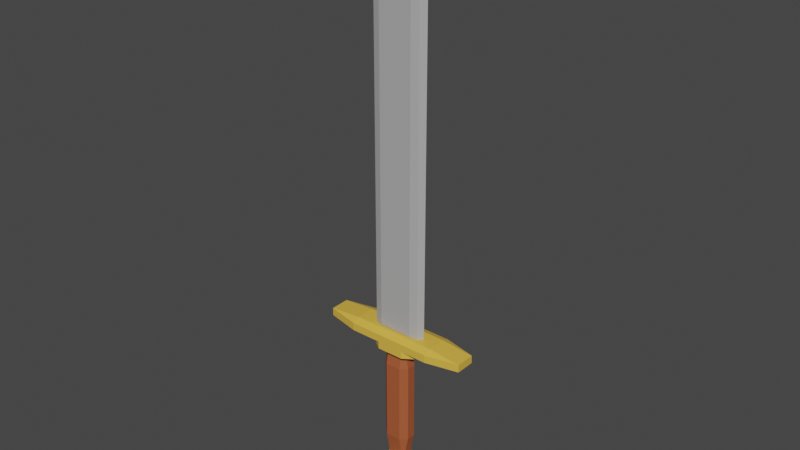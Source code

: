 # Source: sWORD.blend  (saved by Blender 2.91.10; exported with 4.5.12 LTS)
import bpy
from mathutils import Matrix  # noqa: F401  (used for matrix-valued properties, if any)

bpy.ops.wm.read_factory_settings(use_empty=True)
scene = bpy.context.scene
scene.name = 'Scene'

# ---- collections
col_collection = bpy.data.collections.new('Collection'); scene.collection.children.link(col_collection)

# ---- materials (node trees are filled in below, after node groups)
mat_metal = bpy.data.materials.new('metal')
mat_metal.use_transparent_shadow = False
mat_wood = bpy.data.materials.new('Wood')
mat_wood.use_transparent_shadow = False
mat_bronze = bpy.data.materials.new('Bronze\\')
mat_bronze.use_transparent_shadow = False

# ---- material node trees
mat_metal.use_nodes = True; mat_metal.node_tree.nodes.clear()
_N = mat_metal.node_tree.nodes; _L = mat_metal.node_tree.links
n0 = _N.new('ShaderNodeBsdfPrincipled'); n0.name = 'Principled BSDF'; n0.location = (10, 300)
n0.distribution = 'GGX'
n0.subsurface_method = 'BURLEY'
n0.inputs[0].default_value = (0.42, 0.42, 0.42, 1.0)
n0.inputs[3].default_value = 1.45
n0.inputs[27].default_value = (0.0, 0.0, 0.0, 1.0)
n0.inputs[28].default_value = 1.0
n1 = _N.new('ShaderNodeOutputMaterial'); n1.name = 'Material Output'; n1.location = (300, 300)
_L.new(n0.outputs[0], n1.inputs[0])
n1.is_active_output = True
mat_wood.use_nodes = True; mat_wood.node_tree.nodes.clear()
_N = mat_wood.node_tree.nodes; _L = mat_wood.node_tree.links
n0 = _N.new('ShaderNodeBsdfPrincipled'); n0.name = 'Principled BSDF'; n0.location = (10, 300)
n0.distribution = 'GGX'
n0.subsurface_method = 'BURLEY'
n0.inputs[0].default_value = (0.402, 0.09845, 0.0358, 1.0)
n0.inputs[3].default_value = 1.45
n0.inputs[27].default_value = (0.0, 0.0, 0.0, 1.0)
n0.inputs[28].default_value = 1.0
n1 = _N.new('ShaderNodeOutputMaterial'); n1.name = 'Material Output'; n1.location = (300, 300)
_L.new(n0.outputs[0], n1.inputs[0])
n1.is_active_output = True
mat_bronze.use_nodes = True; mat_bronze.node_tree.nodes.clear()
_N = mat_bronze.node_tree.nodes; _L = mat_bronze.node_tree.links
n0 = _N.new('ShaderNodeBsdfPrincipled'); n0.name = 'Principled BSDF'; n0.location = (10, 300)
n0.distribution = 'GGX'
n0.subsurface_method = 'BURLEY'
n0.inputs[0].default_value = (0.8, 0.4856, 0.06465, 1.0)
n0.inputs[3].default_value = 1.45
n0.inputs[27].default_value = (0.0, 0.0, 0.0, 1.0)
n0.inputs[28].default_value = 1.0
n1 = _N.new('ShaderNodeOutputMaterial'); n1.name = 'Material Output'; n1.location = (300, 300)
_L.new(n0.outputs[0], n1.inputs[0])
n1.is_active_output = True

# ---- world
world_world = bpy.data.worlds.new('World'); scene.world = world_world
world_world.use_nodes = True; world_world.node_tree.nodes.clear()
_N = world_world.node_tree.nodes; _L = world_world.node_tree.links
n0 = _N.new('ShaderNodeOutputWorld'); n0.name = 'World Output'; n0.location = (300, 300)
n1 = _N.new('ShaderNodeBackground'); n1.name = 'Background'; n1.location = (10, 300)
n1.inputs[0].default_value = (0.05088, 0.05088, 0.05088, 1.0)
_L.new(n1.outputs[0], n0.inputs[0])
n0.is_active_output = True
world_world.color = (0.05088, 0.05088, 0.05088)
world_world.use_sun_shadow = False
world_world.sun_shadow_jitter_overblur = 0.0

# ---- meshes
me_sphere_001 = bpy.data.meshes.new('Sphere.001')
me_sphere_001.from_pydata([(-0.0001517, 0.05009, -0.6652), (-0.0001517, 0.05889, -0.7207), (-0.0001517, 0.05009, -0.7379), (0.01109, 0.01548, -0.6427), (0.02124, 0.02944, -0.6515), (0.02929, 0.04052, -0.6652), (0.03446, 0.04764, -0.6824), (0.03624, 0.05009, -0.7016), (0.03446, 0.04764, -0.7207), (0.02929, 0.04052, -0.7379), (0.02124, 0.02944, -0.7516), (0.01109, 0.01548, -0.7604), (0.01804, 0.005913, -0.6427), (0.03446, 0.01125, -0.6515), (0.04749, 0.01548, -0.6652), (0.05585, 0.0182, -0.6824), (0.05873, 0.01913, -0.7016), (0.05585, 0.0182, -0.7207), (0.04749, 0.01548, -0.7379), (0.03446, 0.01125, -0.7516), (0.01804, 0.005913, -0.7604), (0.01804, -0.005912, -0.6427), (0.03446, -0.01125, -0.6515), (0.04749, -0.01548, -0.6652), (0.05585, -0.0182, -0.6824), (0.05873, -0.01913, -0.7016), (0.05585, -0.0182, -0.7207), (0.04749, -0.01548, -0.7379), (0.03446, -0.01125, -0.7516), (0.01804, -0.005912, -0.7604), (0.01109, -0.01548, -0.6427), (0.02124, -0.02944, -0.6515), (0.02929, -0.04052, -0.6652), (0.03446, -0.04764, -0.6824), (0.03624, -0.05009, -0.7016), (0.03446, -0.04764, -0.7207), (0.02929, -0.04052, -0.7379), (0.02124, -0.02944, -0.7516), (0.01109, -0.01548, -0.7604), (-0.0001517, 2.579e-07, -0.7635), (-0.0001517, -0.01913, -0.6427), (-0.0001517, -0.03639, -0.6515), (-0.0001517, -0.05009, -0.6652), (-0.0001517, -0.05888, -0.6824), (-0.0001517, -0.06192, -0.7016), (-0.0001517, -0.05888, -0.7207), (-0.0001517, -0.05009, -0.7379), (-0.0001517, -0.03639, -0.7516), (-0.0001517, -0.01913, -0.7604), (-0.0001517, 2.416e-07, -0.6396), (-0.0114, -0.01548, -0.6427), (-0.02154, -0.02944, -0.6515), (-0.02959, -0.04052, -0.6652), (-0.03476, -0.04764, -0.6824), (-0.03654, -0.05009, -0.7016), (-0.03476, -0.04764, -0.7207), (-0.02959, -0.04052, -0.7379), (-0.02154, -0.02944, -0.7516), (-0.0114, -0.01548, -0.7604), (-0.01835, -0.005912, -0.6427), (-0.03476, -0.01125, -0.6515), (-0.04779, -0.01548, -0.6652), (-0.05615, -0.0182, -0.6824), (-0.05904, -0.01913, -0.7016), (-0.05615, -0.0182, -0.7207), (-0.04779, -0.01548, -0.7379), (-0.03476, -0.01125, -0.7516), (-0.01835, -0.005912, -0.7604), (-0.01835, 0.005913, -0.6427), (-0.03476, 0.01125, -0.6515), (-0.04779, 0.01548, -0.6652), (-0.05615, 0.0182, -0.6824), (-0.05904, 0.01913, -0.7016), (-0.05615, 0.0182, -0.7207), (-0.04779, 0.01548, -0.7379), (-0.03476, 0.01125, -0.7516), (-0.01835, 0.005913, -0.7604), (-0.0114, 0.01548, -0.6427), (-0.02154, 0.02944, -0.6515), (-0.02959, 0.04052, -0.6652), (-0.03476, 0.04764, -0.6824), (-0.03654, 0.05009, -0.7016), (-0.03476, 0.04764, -0.7207), (-0.02959, 0.04052, -0.7379), (-0.02154, 0.02944, -0.7516), (-0.0114, 0.01548, -0.7604), (-0.0001517, 0.01913, -0.6427), (-0.0001517, 0.03639, -0.6515), (-0.0001517, 0.05889, -0.6824), (-0.0001517, 0.06192, -0.7016), (-0.0001517, 0.03639, -0.7516), (-0.0001517, 0.01913, -0.7604), (-0.02276, -0.01334, -0.6644), (-0.02276, -0.03, -0.5731), (-0.04015, -0.01334, -0.5731), (-0.02276, -0.03, -0.3357), (-0.02276, -0.01334, -0.2444), (-0.04015, -0.01334, -0.3357), (-0.02276, 0.01334, -0.6644), (-0.04015, 0.01334, -0.5731), (-0.02276, 0.03, -0.5731), (-0.02276, 0.01334, -0.2444), (-0.02276, 0.03, -0.3357), (-0.04015, 0.01334, -0.3357), (0.02246, -0.01334, -0.6644), (0.03985, -0.01334, -0.5731), (0.02246, -0.03, -0.5731), (0.02246, -0.01334, -0.2444), (0.02246, -0.03, -0.3357), (0.03985, -0.01334, -0.3357), (0.02246, 0.01334, -0.6644), (0.02246, 0.03, -0.5731), (0.03985, 0.01334, -0.5731), (0.02246, 0.01334, -0.2444), (0.03985, 0.01334, -0.3357), (0.02246, 0.03, -0.3357), (-0.06435, 0.02826, -0.2805), (-0.03391, 0.05, -0.2805), (-0.03391, 0.02826, -0.2892), (0.04522, 0.05, -0.2805), (0.07565, 0.02826, -0.2805), (0.04522, 0.02826, -0.2892), (-0.06435, -0.02826, -0.2805), (-0.03391, -0.02826, -0.2892), (-0.03391, -0.05, -0.2805), (0.07565, -0.02826, -0.2805), (0.04522, -0.05, -0.2805), (0.04522, -0.02826, -0.2892), (-0.2202, -0.02826, -0.2364), (-0.1245, -0.05, -0.2364), (-0.1245, -0.02826, -0.2277), (0.1242, -0.05, -0.2364), (0.2198, -0.02826, -0.2364), (0.1242, -0.02826, -0.2277), (-0.2202, 0.02826, -0.2364), (-0.1245, 0.02826, -0.2277), (-0.1245, 0.05, -0.2364), (0.2198, 0.02826, -0.2364), (0.1242, 0.05, -0.2364), (0.1242, 0.02826, -0.2277), (-0.2202, -0.02826, -0.259), (-0.1245, -0.02826, -0.2677), (-0.1245, -0.05, -0.259), (0.2198, -0.02826, -0.259), (0.1242, -0.05, -0.259), (0.1242, -0.02826, -0.2677), (-0.2202, 0.02826, -0.259), (-0.1245, 0.05, -0.259), (-0.1245, 0.02826, -0.2677), (0.2198, 0.02826, -0.259), (0.1242, 0.02826, -0.2677), (0.1242, 0.05, -0.259), (-0.03391, 0.05, -0.259), (0.04522, 0.05, -0.259), (0.07565, -0.02826, -0.2677), (0.07565, 0.02826, -0.2677), (-0.03391, -0.05, -0.259), (0.04522, -0.05, -0.259), (-0.06435, -0.02826, -0.2677), (-0.06435, -0.02826, -0.2677), (0.07565, -0.02826, -0.2677), (-0.06435, 0.02826, -0.2677), (-0.06435, 0.02826, -0.2677), (0.07565, 0.02826, -0.2677), (-0.04848, -0.02, -0.2248), (-0.07015, -0.01381, -0.2248), (-0.04848, -0.02, 0.7157), (-0.0003459, -0.01381, 0.8957), (-0.07015, -0.01381, 0.7157), (-0.07015, 0.01381, -0.2248), (-0.04848, 0.02, -0.2248), (-0.0003459, 0.01381, 0.8957), (-0.04848, 0.02, 0.7157), (-0.07015, 0.01381, 0.7157), (0.06985, -0.01381, -0.2248), (0.04818, -0.02, -0.2248), (4.253e-05, -0.01381, 0.8957), (0.04818, -0.02, 0.7157), (0.06985, -0.01381, 0.7157), (0.04818, 0.02, -0.2248), (0.06985, 0.01381, -0.2248), (4.253e-05, 0.01381, 0.8957), (0.06985, 0.01381, 0.7157), (0.04818, 0.02, 0.7157), (-0.08278, 2.809e-07, -0.2527), (-0.0007903, 2.809e-07, 0.9348), (-0.08308, 2.809e-07, 0.74), (0.08248, 2.809e-07, -0.2527), (0.000487, 2.809e-07, 0.9348), (0.08278, 2.809e-07, 0.74)], [], [(86, 49, 3), (90, 2, 9, 10), (89, 88, 6, 7), (87, 86, 3, 4), (91, 90, 10, 11), (1, 89, 7, 8), (0, 87, 4, 5), (39, 91, 11), (2, 1, 8, 9), (88, 0, 5, 6), (3, 49, 12), (10, 9, 18, 19), (7, 6, 15, 16), (4, 3, 12, 13), (11, 10, 19, 20), (8, 7, 16, 17), (5, 4, 13, 14), (39, 11, 20), (9, 8, 17, 18), (6, 5, 14, 15), (15, 14, 23, 24), (12, 49, 21), (19, 18, 27, 28), (16, 15, 24, 25), (13, 12, 21, 22), (20, 19, 28, 29), (17, 16, 25, 26), (14, 13, 22, 23), (39, 20, 29), (18, 17, 26, 27), (39, 29, 38), (27, 26, 35, 36), (24, 23, 32, 33), (21, 49, 30), (28, 27, 36, 37), (25, 24, 33, 34), (22, 21, 30, 31), (29, 28, 37, 38), (26, 25, 34, 35), (23, 22, 31, 32), (35, 34, 44, 45), (32, 31, 41, 42), (39, 38, 48), (36, 35, 45, 46), (33, 32, 42, 43), (30, 49, 40), (37, 36, 46, 47), (34, 33, 43, 44), (31, 30, 40, 41), (38, 37, 47, 48), (41, 40, 50, 51), (48, 47, 57, 58), (45, 44, 54, 55), (42, 41, 51, 52), (39, 48, 58), (46, 45, 55, 56), (43, 42, 52, 53), (40, 49, 50), (47, 46, 56, 57), (44, 43, 53, 54), (54, 53, 62, 63), (51, 50, 59, 60), (58, 57, 66, 67), (55, 54, 63, 64), (52, 51, 60, 61), (39, 58, 67), (56, 55, 64, 65), (53, 52, 61, 62), (50, 49, 59), (57, 56, 65, 66), (59, 49, 68), (66, 65, 74, 75), (63, 62, 71, 72), (60, 59, 68, 69), (67, 66, 75, 76), (64, 63, 72, 73), (61, 60, 69, 70), (39, 67, 76), (65, 64, 73, 74), (62, 61, 70, 71), (74, 73, 82, 83), (71, 70, 79, 80), (68, 49, 77), (75, 74, 83, 84), (72, 71, 80, 81), (69, 68, 77, 78), (76, 75, 84, 85), (73, 72, 81, 82), (70, 69, 78, 79), (39, 76, 85), (79, 78, 87, 0), (39, 85, 91), (83, 82, 1, 2), (80, 79, 0, 88), (77, 49, 86), (84, 83, 2, 90), (81, 80, 88, 89), (78, 77, 86, 87), (85, 84, 90, 91), (82, 81, 89, 1), (106, 108, 95, 93), (112, 114, 109, 105), (113, 101, 96, 107), (94, 97, 103, 99), (100, 102, 115, 111), (92, 93, 94), (95, 96, 97), (98, 99, 100), (101, 102, 103), (104, 105, 106), (107, 108, 109), (110, 111, 112), (113, 114, 115), (98, 92, 94, 99), (93, 95, 97, 94), (96, 101, 103, 97), (102, 100, 99, 103), (110, 98, 100, 111), (101, 113, 115, 102), (114, 112, 111, 115), (104, 110, 112, 105), (113, 107, 109, 114), (108, 106, 105, 109), (92, 104, 106, 93), (107, 96, 95, 108), (98, 110, 104, 92), (118, 121, 127, 123), (116, 117, 118), (119, 120, 121), (122, 123, 124), (125, 126, 127), (122, 116, 118, 123), (117, 119, 121, 118), (120, 125, 127, 121), (126, 124, 123, 127), (142, 144, 131, 129), (149, 137, 132, 143), (130, 133, 139, 135), (136, 138, 151, 147), (128, 129, 130), (131, 132, 133), (134, 135, 136), (137, 138, 139), (140, 141, 142), (143, 144, 145), (146, 147, 148), (149, 150, 151), (134, 128, 130, 135), (129, 131, 133, 130), (132, 137, 139, 133), (138, 136, 135, 139), (146, 134, 136, 147), (137, 149, 151, 138), (140, 146, 148, 141), (149, 143, 145, 150), (128, 140, 142, 129), (143, 132, 131, 144), (134, 146, 140, 128), (119, 117, 152, 153), (154, 125, 120, 155), (124, 126, 157, 156), (122, 124, 156, 158, 159), (157, 126, 125, 154, 160), (152, 117, 116, 162, 161), (120, 119, 153, 163, 155), (162, 116, 122, 159), (163, 150, 145, 160, 154, 155), (158, 141, 148, 161, 162, 159), (148, 147, 151, 150, 163, 153, 152, 161), (160, 145, 144, 142, 141, 158, 156, 157), (175, 177, 166, 164), (187, 189, 178, 174), (188, 185, 167, 176), (184, 186, 173, 169), (170, 172, 183, 179), (166, 167, 168), (171, 172, 173), (176, 177, 178), (187, 184, 169, 170, 179, 180), (181, 182, 183), (164, 166, 168, 165), (185, 171, 173, 186), (172, 170, 169, 173), (171, 181, 183, 172), (182, 180, 179, 183), (188, 176, 178, 189), (177, 175, 174, 178), (176, 167, 166, 177), (181, 188, 189, 182), (167, 185, 186, 168), (164, 165, 184, 187, 174, 175), (165, 168, 186, 184), (181, 171, 185, 188), (180, 182, 189, 187)])
me_sphere_001.polygons.foreach_set('material_index', [2, 2, 2, 2, 2, 2, 2, 2, 2, 2, 2, 2, 2, 2, 2, 2, 2, 2, 2, 2, 2, 2, 2, 2, 2, 2, 2, 2, 2, 2, 2, 2, 2, 2, 2, 2, 2, 2, 2, 2, 2, 2, 2, 2, 2, 2, 2, 2, 2, 2, 2, 2, 2, 2, 2, 2, 2, 2, 2, 2, 2, 2, 2, 2, 2, 2, 2, 2, 2, 2, 2, 2, 2, 2, 2, 2, 2, 2, 2, 2, 2, 2, 2, 2, 2, 2, 2, 2, 2, 2, 2, 2, 2, 2, 2, 2, 2, 2, 2, 2, 1, 1, 1, 1, 1, 1, 1, 1, 1, 1, 1, 1, 1, 1, 1, 1, 1, 1, 1, 1, 1, 1, 1, 1, 1, 1, 2, 2, 2, 2, 2, 2, 2, 2, 2, 2, 2, 2, 2, 2, 2, 2, 2, 2, 2, 2, 2, 2, 2, 2, 2, 2, 2, 2, 2, 2, 2, 2, 2, 2, 2, 2, 2, 2, 2, 2, 2, 2, 2, 2, 0, 0, 0, 0, 0, 0, 0, 0, 0, 0, 0, 0, 0, 0, 0, 0, 0, 0, 0, 0, 0, 0, 0, 0])
_uv = me_sphere_001.uv_layers.new(name='UVMap')
_uv.uv.foreach_set('vector', [0.7, 0.9, 0.65, 1.0, 0.6, 0.9, 0.7, 0.2, 0.7, 0.3, 0.6, 0.3, 0.6, 0.2, 0.7, 0.5, 0.7, 0.6, 0.6, 0.6, 0.6, 0.5, 0.7, 0.8, 0.7, 0.9, 0.6, 0.9, 0.6, 0.8, 0.7, 0.1, 0.7, 0.2, 0.6, 0.2, 0.6, 0.1, 0.7, 0.4, 0.7, 0.5, 0.6, 0.5, 0.6, 0.4, 0.7, 0.7, 0.7, 0.8, 0.6, 0.8, 0.6, 0.7, 0.65, 0.0, 0.7, 0.1, 0.6, 0.1, 0.7, 0.3, 0.7, 0.4, 0.6, 0.4, 0.6, 0.3, 0.7, 0.6, 0.7, 0.7, 0.6, 0.7, 0.6, 0.6, 0.6, 0.9, 0.55, 1.0, 0.5, 0.9, 0.6, 0.2, 0.6, 0.3, 0.5, 0.3, 0.5, 0.2, 0.6, 0.5, 0.6, 0.6, 0.5, 0.6, 0.5, 0.5, 0.6, 0.8, 0.6, 0.9, 0.5, 0.9, 0.5, 0.8, 0.6, 0.1, 0.6, 0.2, 0.5, 0.2, 0.5, 0.1, 0.6, 0.4, 0.6, 0.5, 0.5, 0.5, 0.5, 0.4, 0.6, 0.7, 0.6, 0.8, 0.5, 0.8, 0.5, 0.7, 0.55, 0.0, 0.6, 0.1, 0.5, 0.1, 0.6, 0.3, 0.6, 0.4, 0.5, 0.4, 0.5, 0.3, 0.6, 0.6, 0.6, 0.7, 0.5, 0.7, 0.5, 0.6, 0.5, 0.6, 0.5, 0.7, 0.4, 0.7, 0.4, 0.6, 0.5, 0.9, 0.45, 1.0, 0.4, 0.9, 0.5, 0.2, 0.5, 0.3, 0.4, 0.3, 0.4, 0.2, 0.5, 0.5, 0.5, 0.6, 0.4, 0.6, 0.4, 0.5, 0.5, 0.8, 0.5, 0.9, 0.4, 0.9, 0.4, 0.8, 0.5, 0.1, 0.5, 0.2, 0.4, 0.2, 0.4, 0.1, 0.5, 0.4, 0.5, 0.5, 0.4, 0.5, 0.4, 0.4, 0.5, 0.7, 0.5, 0.8, 0.4, 0.8, 0.4, 0.7, 0.45, 0.0, 0.5, 0.1, 0.4, 0.1, 0.5, 0.3, 0.5, 0.4, 0.4, 0.4, 0.4, 0.3, 0.35, 0.0, 0.4, 0.1, 0.3, 0.1, 0.4, 0.3, 0.4, 0.4, 0.3, 0.4, 0.3, 0.3, 0.4, 0.6, 0.4, 0.7, 0.3, 0.7, 0.3, 0.6, 0.4, 0.9, 0.35, 1.0, 0.3, 0.9, 0.4, 0.2, 0.4, 0.3, 0.3, 0.3, 0.3, 0.2, 0.4, 0.5, 0.4, 0.6, 0.3, 0.6, 0.3, 0.5, 0.4, 0.8, 0.4, 0.9, 0.3, 0.9, 0.3, 0.8, 0.4, 0.1, 0.4, 0.2, 0.3, 0.2, 0.3, 0.1, 0.4, 0.4, 0.4, 0.5, 0.3, 0.5, 0.3, 0.4, 0.4, 0.7, 0.4, 0.8, 0.3, 0.8, 0.3, 0.7, 0.3, 0.4, 0.3, 0.5, 0.2, 0.5, 0.2, 0.4, 0.3, 0.7, 0.3, 0.8, 0.2, 0.8, 0.2, 0.7, 0.25, 0.0, 0.3, 0.1, 0.2, 0.1, 0.3, 0.3, 0.3, 0.4, 0.2, 0.4, 0.2, 0.3, 0.3, 0.6, 0.3, 0.7, 0.2, 0.7, 0.2, 0.6, 0.3, 0.9, 0.25, 1.0, 0.2, 0.9, 0.3, 0.2, 0.3, 0.3, 0.2, 0.3, 0.2, 0.2, 0.3, 0.5, 0.3, 0.6, 0.2, 0.6, 0.2, 0.5, 0.3, 0.8, 0.3, 0.9, 0.2, 0.9, 0.2, 0.8, 0.3, 0.1, 0.3, 0.2, 0.2, 0.2, 0.2, 0.1, 0.2, 0.8, 0.2, 0.9, 0.1, 0.9, 0.1, 0.8, 0.2, 0.1, 0.2, 0.2, 0.1, 0.2, 0.1, 0.1, 0.2, 0.4, 0.2, 0.5, 0.1, 0.5, 0.1, 0.4, 0.2, 0.7, 0.2, 0.8, 0.1, 0.8, 0.1, 0.7, 0.15, 0.0, 0.2, 0.1, 0.1, 0.1, 0.2, 0.3, 0.2, 0.4, 0.1, 0.4, 0.1, 0.3, 0.2, 0.6, 0.2, 0.7, 0.1, 0.7, 0.1, 0.6, 0.2, 0.9, 0.15, 1.0, 0.1, 0.9, 0.2, 0.2, 0.2, 0.3, 0.1, 0.3, 0.1, 0.2, 0.2, 0.5, 0.2, 0.6, 0.1, 0.6, 0.1, 0.5, 0.1, 0.5, 0.1, 0.6, 2.98e-08, 0.6, 0.0, 0.5, 0.1, 0.8, 0.1, 0.9, 8.941e-08, 0.9, 2.98e-08, 0.8, 0.1, 0.1, 0.1, 0.2, 2.98e-08, 0.2, 1.49e-07, 0.1, 0.1, 0.4, 0.1, 0.5, 0.0, 0.5, 2.98e-08, 0.4, 0.1, 0.7, 0.1, 0.8, 2.98e-08, 0.8, 2.98e-08, 0.7, 0.05, 0.0, 0.1, 0.1, 1.49e-07, 0.1, 0.1, 0.3, 0.1, 0.4, 2.98e-08, 0.4, 2.98e-08, 0.3, 0.1, 0.6, 0.1, 0.7, 2.98e-08, 0.7, 2.98e-08, 0.6, 0.1, 0.9, 0.05, 1.0, 8.941e-08, 0.9, 0.1, 0.2, 0.1, 0.3, 2.98e-08, 0.3, 2.98e-08, 0.2, 1.0, 0.9, 0.95, 1.0, 0.9, 0.9, 1.0, 0.2, 1.0, 0.3, 0.9, 0.3, 0.9, 0.2, 1.0, 0.5, 1.0, 0.6, 0.9, 0.6, 0.9, 0.5, 1.0, 0.8, 1.0, 0.9, 0.9, 0.9, 0.9, 0.8, 1.0, 0.1, 1.0, 0.2, 0.9, 0.2, 0.9, 0.1, 1.0, 0.4, 1.0, 0.5, 0.9, 0.5, 0.9, 0.4, 1.0, 0.7, 1.0, 0.8, 0.9, 0.8, 0.9, 0.7, 0.95, 0.0, 1.0, 0.1, 0.9, 0.1, 1.0, 0.3, 1.0, 0.4, 0.9, 0.4, 0.9, 0.3, 1.0, 0.6, 1.0, 0.7, 0.9, 0.7, 0.9, 0.6, 0.9, 0.3, 0.9, 0.4, 0.8, 0.4, 0.8, 0.3, 0.9, 0.6, 0.9, 0.7, 0.8, 0.7, 0.8, 0.6, 0.9, 0.9, 0.85, 1.0, 0.8, 0.9, 0.9, 0.2, 0.9, 0.3, 0.8, 0.3, 0.8, 0.2, 0.9, 0.5, 0.9, 0.6, 0.8, 0.6, 0.8, 0.5, 0.9, 0.8, 0.9, 0.9, 0.8, 0.9, 0.8, 0.8, 0.9, 0.1, 0.9, 0.2, 0.8, 0.2, 0.8, 0.1, 0.9, 0.4, 0.9, 0.5, 0.8, 0.5, 0.8, 0.4, 0.9, 0.7, 0.9, 0.8, 0.8, 0.8, 0.8, 0.7, 0.85, 0.0, 0.9, 0.1, 0.8, 0.1, 0.8, 0.7, 0.8, 0.8, 0.7, 0.8, 0.7, 0.7, 0.75, 0.0, 0.8, 0.1, 0.7, 0.1, 0.8, 0.3, 0.8, 0.4, 0.7, 0.4, 0.7, 0.3, 0.8, 0.6, 0.8, 0.7, 0.7, 0.7, 0.7, 0.6, 0.8, 0.9, 0.75, 1.0, 0.7, 0.9, 0.8, 0.2, 0.8, 0.3, 0.7, 0.3, 0.7, 0.2, 0.8, 0.5, 0.8, 0.6, 0.7, 0.6, 0.7, 0.5, 0.8, 0.8, 0.8, 0.9, 0.7, 0.9, 0.7, 0.8, 0.8, 0.1, 0.8, 0.2, 0.7, 0.2, 0.7, 0.1, 0.8, 0.4, 0.8, 0.5, 0.7, 0.5, 0.7, 0.4, 0.4293, 0.8043, 0.5707, 0.8043, 0.5707, 0.9457, 0.4293, 0.9457, 0.4293, 0.5543, 0.5707, 0.5543, 0.5707, 0.6957, 0.4293, 0.6957, 0.6793, 0.5543, 0.8207, 0.5543, 0.8207, 0.6957, 0.6793, 0.6957, 0.4293, 0.05435, 0.5707, 0.05435, 0.5707, 0.1957, 0.4293, 0.1957, 0.4293, 0.3043, 0.5707, 0.3043, 0.5707, 0.4457, 0.4293, 0.4457, 0.1793, 0.6957, 0.1793, 0.75, 0.125, 0.6957, 0.5707, 0.9457, 0.625, 0.9457, 0.5707, 1.0, 0.1793, 0.5543, 0.125, 0.5543, 0.1793, 0.5, 0.625, 0.3043, 0.625, 0.3043, 0.5707, 0.25, 0.3207, 0.6957, 0.375, 0.6957, 0.3207, 0.75, 0.625, 0.8043, 0.625, 0.8043, 0.5707, 0.75, 0.3207, 0.5543, 0.3207, 0.5, 0.375, 0.5543, 0.625, 0.5543, 0.625, 0.5543, 0.5707, 0.5, 0.1793, 0.5543, 0.1793, 0.6957, 0.125, 0.6957, 0.125, 0.5543, 0.4293, 0.0, 0.5707, 0.0, 0.5707, 0.05435, 0.4293, 0.05435, 0.625, 0.05435, 0.625, 0.1957, 0.5707, 0.1957, 0.5707, 0.05435, 0.5707, 0.3043, 0.4293, 0.3043, 0.4293, 0.1957, 0.5707, 0.1957, 0.3207, 0.5543, 0.1793, 0.5543, 0.1793, 0.5, 0.3207, 0.5, 0.625, 0.3043, 0.625, 0.4457, 0.5707, 0.4457, 0.5707, 0.3043, 0.5707, 0.5543, 0.4293, 0.5543, 0.4293, 0.4457, 0.5707, 0.4457, 0.3207, 0.6957, 0.3207, 0.5543, 0.4293, 0.5543, 0.4293, 0.6957, 0.6793, 0.5543, 0.6793, 0.6957, 0.5707, 0.6957, 0.5707, 0.5543, 0.5707, 0.8043, 0.4293, 0.8043, 0.4293, 0.6957, 0.5707, 0.6957, 0.1793, 0.6957, 0.3207, 0.6957, 0.3207, 0.75, 0.1793, 0.75, 0.625, 0.8043, 0.625, 0.9457, 0.5707, 0.9457, 0.5707, 0.8043, 0.1793, 0.5543, 0.3207, 0.5543, 0.3207, 0.6957, 0.1793, 0.6957, 0.4293, 0.05435, 0.5707, 0.05435, 0.5707, 0.1957, 0.4293, 0.1957, 0.1793, 0.6957, 0.1793, 0.75, 0.125, 0.6957, 0.5707, 0.9457, 0.625, 0.9457, 0.5707, 1.0, 0.1793, 0.5543, 0.125, 0.5543, 0.1793, 0.5, 0.625, 0.3043, 0.625, 0.3043, 0.5707, 0.25, 0.1793, 0.5543, 0.1793, 0.6957, 0.125, 0.6957, 0.125, 0.5543, 0.4293, 0.0, 0.5707, 0.0, 0.5707, 0.05435, 0.4293, 0.05435, 0.625, 0.05435, 0.625, 0.1957, 0.5707, 0.1957, 0.5707, 0.05435, 0.5707, 0.3043, 0.4293, 0.3043, 0.4293, 0.1957, 0.5707, 0.1957, 0.4293, 0.8043, 0.5707, 0.8043, 0.5707, 0.9457, 0.4293, 0.9457, 0.6793, 0.5543, 0.8207, 0.5543, 0.8207, 0.6957, 0.6793, 0.6957, 0.4293, 0.05435, 0.5707, 0.05435, 0.5707, 0.1957, 0.4293, 0.1957, 0.4293, 0.3043, 0.5707, 0.3043, 0.5707, 0.4457, 0.4293, 0.4457, 0.1793, 0.6957, 0.1793, 0.75, 0.125, 0.6957, 0.5707, 0.9457, 0.625, 0.9457, 0.5707, 1.0, 0.1793, 0.5543, 0.125, 0.5543, 0.1793, 0.5, 0.625, 0.3043, 0.625, 0.3043, 0.5707, 0.25, 0.3207, 0.6957, 0.375, 0.6957, 0.3207, 0.75, 0.625, 0.8043, 0.625, 0.8043, 0.5707, 0.75, 0.3207, 0.5543, 0.3207, 0.5, 0.375, 0.5543, 0.625, 0.5543, 0.625, 0.5543, 0.5707, 0.5, 0.1793, 0.5543, 0.1793, 0.6957, 0.125, 0.6957, 0.125, 0.5543, 0.4293, 0.0, 0.5707, 0.0, 0.5707, 0.05435, 0.4293, 0.05435, 0.625, 0.05435, 0.625, 0.1957, 0.5707, 0.1957, 0.5707, 0.05435, 0.5707, 0.3043, 0.4293, 0.3043, 0.4293, 0.1957, 0.5707, 0.1957, 0.3207, 0.5543, 0.1793, 0.5543, 0.1793, 0.5, 0.3207, 0.5, 0.625, 0.3043, 0.625, 0.4457, 0.5707, 0.4457, 0.5707, 0.3043, 0.3207, 0.6957, 0.3207, 0.5543, 0.4293, 0.5543, 0.4293, 0.6957, 0.6793, 0.5543, 0.6793, 0.6957, 0.5707, 0.6957, 0.5707, 0.5543, 0.1793, 0.6957, 0.3207, 0.6957, 0.3207, 0.75, 0.1793, 0.75, 0.625, 0.8043, 0.625, 0.9457, 0.5707, 0.9457, 0.5707, 0.8043, 0.1793, 0.5543, 0.3207, 0.5543, 0.3207, 0.6957, 0.1793, 0.6957, 0.5707, 0.9457, 0.4293, 0.9457, 0.4293, 0.8109, 0.5707, 0.8109, 0.7403, 0.5543, 0.8207, 0.5543, 0.8207, 0.6957, 0.7403, 0.6957, 0.4293, 0.3043, 0.5707, 0.3043, 0.5707, 0.4391, 0.4293, 0.4391, 0.1793, 0.5543, 0.1793, 0.5, 0.3141, 0.5, 0.2597, 0.5543, 0.2597, 0.5543, 0.5707, 0.4391, 0.5707, 0.3043, 0.625, 0.3043, 0.625, 0.3847, 0.625, 0.3847, 0.3141, 0.75, 0.1793, 0.75, 0.1793, 0.6957, 0.2597, 0.6957, 0.2597, 0.6957, 0.625, 0.9457, 0.5707, 0.9457, 0.5707, 0.8109, 0.625, 0.8653, 0.625, 0.8653, 0.2597, 0.6957, 0.1793, 0.6957, 0.1793, 0.5543, 0.2597, 0.5543, 0.5431, 0.5543, 0.5707, 0.5543, 0.5707, 0.6957, 0.5431, 0.6957, 0.5431, 0.6957, 0.5431, 0.5543, 0.4635, 0.6957, 0.4293, 0.6957, 0.4293, 0.5543, 0.4635, 0.5543, 0.4635, 0.5543, 0.4635, 0.6957, 0.4293, 0.5543, 0.4293, 0.4457, 0.5707, 0.4457, 0.5707, 0.5543, 0.5431, 0.5543, 0.5258, 0.4457, 0.4808, 0.4457, 0.4635, 0.5543, 0.5431, 0.6957, 0.5707, 0.6957, 0.5707, 0.8043, 0.4293, 0.8043, 0.4293, 0.6957, 0.4635, 0.6957, 0.4808, 0.8043, 0.5258, 0.8043, 0.4137, 0.7887, 0.5726, 0.7887, 0.5726, 0.9613, 0.4137, 0.9613, 0.4137, 0.625, 0.5726, 0.625, 0.5726, 0.7113, 0.4137, 0.7113, 0.6637, 0.625, 0.8363, 0.625, 0.8363, 0.7113, 0.6637, 0.7113, 0.4137, 0.125, 0.5726, 0.125, 0.5726, 0.2113, 0.4137, 0.2113, 0.4137, 0.2887, 0.5726, 0.2887, 0.5726, 0.4613, 0.4137, 0.4613, 0.5726, 0.9613, 0.625, 0.9613, 0.5852, 0.9993, 0.625, 0.2887, 0.6257, 0.2894, 0.587, 0.2507, 0.625, 0.7887, 0.6257, 0.7894, 0.587, 0.7507, 0.4137, 0.625, 0.4137, 0.125, 0.4137, 0.2113, 0.4137, 0.2887, 0.4137, 0.4613, 0.4137, 0.5387, 0.625, 0.5387, 0.6232, 0.5369, 0.5845, 0.4982, 0.4137, 0.0, 0.5726, 0.0, 0.5726, 0.03869, 0.4137, 0.03869, 0.625, 0.125, 0.625, 0.2113, 0.5726, 0.2113, 0.5726, 0.125, 0.5726, 0.2887, 0.4137, 0.2887, 0.4137, 0.2113, 0.5726, 0.2113, 0.625, 0.2887, 0.625, 0.4613, 0.5726, 0.4613, 0.5726, 0.2887, 0.5726, 0.5387, 0.4137, 0.5387, 0.4137, 0.4613, 0.5726, 0.4613, 0.6637, 0.625, 0.6637, 0.7113, 0.5726, 0.7113, 0.5726, 0.625, 0.5726, 0.7887, 0.4137, 0.7887, 0.4137, 0.7113, 0.5726, 0.7113, 0.625, 0.7887, 0.625, 0.9613, 0.5726, 0.9613, 0.5726, 0.7887, 0.6637, 0.5387, 0.6637, 0.625, 0.5726, 0.625, 0.5726, 0.5387, 0.625, 0.03869, 0.625, 0.125, 0.5726, 0.125, 0.5726, 0.03869, 0.4137, 0.9613, 0.4137, 0.03869, 0.4137, 0.125, 0.4137, 0.625, 0.4137, 0.7113, 0.4137, 0.7887, 0.4137, 0.03869, 0.5726, 0.03869, 0.5726, 0.125, 0.4137, 0.125, 0.6637, 0.5387, 0.8363, 0.5387, 0.8363, 0.625, 0.6637, 0.625, 0.4137, 0.5387, 0.5726, 0.5387, 0.5726, 0.625, 0.4137, 0.625])
me_sphere_001.materials.append(mat_metal)
me_sphere_001.materials.append(mat_wood)
me_sphere_001.materials.append(mat_bronze)
me_sphere_001.use_remesh_fix_poles = True
me_sphere_001.use_remesh_preserve_attributes = False
me_sphere_001.use_mirror_vertex_groups = False
me_sphere_001.update()

# ---- objects
ob_sphere = bpy.data.objects.new('Sphere', me_sphere_001)

# ---- transforms, parenting, visibility, modifiers, constraints
ob_sphere.location = (0.0, -2.809e-07, 0.0)
ob_sphere.lineart.crease_threshold = 0.0

# ---- collection membership
col_collection.objects.link(ob_sphere)

# ---- scene / render settings (as saved in the file)
scene.frame_start = 1; scene.frame_end = 250; scene.frame_set(1)
scene.render.engine = 'BLENDER_EEVEE_NEXT'
scene.cycles.use_denoising = False
scene.cycles.samples = 128
scene.cycles.sampling_pattern = 'TABULATED_SOBOL'
scene.cycles.use_adaptive_sampling = False
scene.cycles.use_light_tree = False
scene.view_settings.view_transform = 'Filmic'
bpy.context.view_layer.update()

# ---- added for rendering (the .blend has no active camera and no usable light): camera, sun
cam_auto = bpy.data.cameras.new('AutoCamera')
cam_auto.lens = 50.0
cam_auto.sensor_width = 36.0
cam_auto.clip_end = 1000.0
ob_auto_camera = bpy.data.objects.new('AutoCamera', cam_auto)
scene.collection.objects.link(ob_auto_camera)
ob_auto_camera.location = (1.62703, -1.95262, 1.3874)
ob_auto_camera.rotation_euler = (1.09748, -7.21219e-08, 0.694738)
scene.camera = ob_auto_camera
light_auto_sun = bpy.data.lights.new('AutoSun', 'SUN')
light_auto_sun.energy = 3.0
light_auto_sun.angle = 0.0523599
ob_auto_sun = bpy.data.objects.new('AutoSun', light_auto_sun)
scene.collection.objects.link(ob_auto_sun)
ob_auto_sun.rotation_euler = (0.872665, 0.174533, 0.523599)
bpy.context.view_layer.update()
